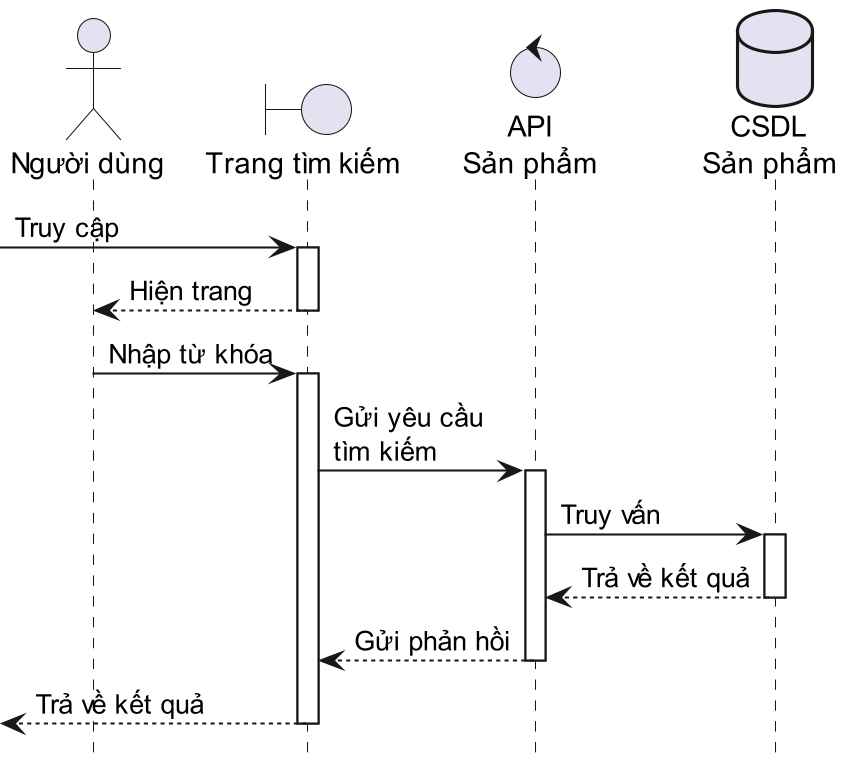

The diagram above was rendered by PlantUML. Its source (embedded in the PNG):
@startuml ProductSearch
skinparam dpi 200
hide footbox

actor User as "Người dùng"
boundary SearchPage as "Trang tìm kiếm"
control API as "API\nSản phẩm"
database Database as "CSDL\nSản phẩm"

[-> SearchPage ++ : Truy cập
SearchPage --> User -- : Hiện trang
User -> SearchPage ++ : Nhập từ khóa
SearchPage -> API ++ : Gửi yêu cầu\ntìm kiếm
API -> Database ++ : Truy vấn
Database --> API -- : Trả về kết quả
API --> SearchPage -- : Gửi phản hồi
[<-- SearchPage -- : Trả về kết quả

@enduml